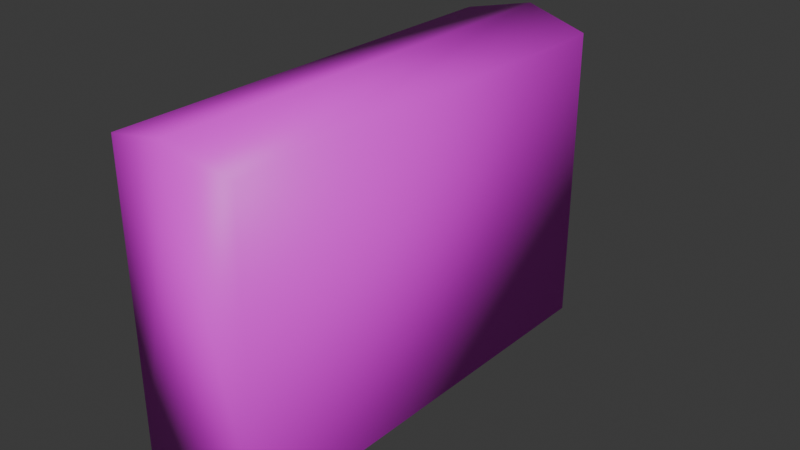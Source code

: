 # Source: medkit.blend  (saved by Blender 4.1.23; exported with 4.5.12 LTS)
import bpy
from mathutils import Matrix  # noqa: F401  (used for matrix-valued properties, if any)

bpy.ops.wm.read_factory_settings(use_empty=True)
scene = bpy.context.scene
scene.name = 'Scene'

# ---- collections
col_collection = bpy.data.collections.new('Collection'); scene.collection.children.link(col_collection)

# ---- images (referenced by path relative to the original .blend; pixels are not part of the script)
import os
ASSET_DIR = os.environ.get("B2B_ASSET_DIR", "")  # directory of the original .blend (textures are referenced by path, not embedded)
HERE = os.path.dirname(os.path.abspath(__file__))  # packed textures are extracted next to this script under _unpacked/

def load_image(name, relpath, width, height, colorspace="sRGB"):
    """Load a texture the original file referenced (path relative to the .blend, or extracted next to this script)."""
    p = next((c for c in (os.path.join(HERE, relpath), os.path.join(ASSET_DIR, relpath)) if relpath and os.path.exists(c)), "")
    if p:
        img = bpy.data.images.load(p, check_existing=True)
        img.name = name
    else:  # same state as the original file: an image datablock whose file is absent (Cycles renders it pink)
        img = bpy.data.images.new(name, width, height)
        img.source = "FILE"
        img.filepath = "//" + (relpath or name)
    img.colorspace_settings.name = colorspace
    return img
img_pouch_1_jpg_001 = load_image('pouch_1.jpg.001', 'pouch_1.jpg', 1024, 1024, 'sRGB')

# ---- materials (node trees are filled in below, after node groups)
mat_material_041 = bpy.data.materials.new('Material.041')
mat_material_041.use_transparent_shadow = False
mat_material_041.roughness = 0.5

# ---- material node trees
mat_material_041.use_nodes = True; mat_material_041.node_tree.nodes.clear()
_N = mat_material_041.node_tree.nodes; _L = mat_material_041.node_tree.links
n0 = _N.new('ShaderNodeBsdfPrincipled'); n0.name = 'Principled BSDF'; n0.location = (10, 300)
n0.inputs[27].default_value = (0.0, 0.0, 0.0, 1.0)
n0.inputs[28].default_value = 1.0
n1 = _N.new('ShaderNodeOutputMaterial'); n1.name = 'Material Output'; n1.location = (300, 300)
n2 = _N.new('ShaderNodeNormalMap'); n2.name = 'Normal Map'; n2.location = (-300, -300)
n2.label = 'Normal/Map'
n2.inputs[0].default_value = 0.0
n3 = _N.new('ShaderNodeTexImage'); n3.name = 'Image Texture'; n3.location = (-300, 600)
n3.image = img_pouch_1_jpg_001
_L.new(n0.outputs[0], n1.inputs[0])
_L.new(n2.outputs[0], n0.inputs[5])
_L.new(n3.outputs[0], n0.inputs[0])
n1.is_active_output = True

# ---- world
world_world = bpy.data.worlds.new('World'); scene.world = world_world
world_world.use_nodes = True; world_world.node_tree.nodes.clear()
_N = world_world.node_tree.nodes; _L = world_world.node_tree.links
n0 = _N.new('ShaderNodeOutputWorld'); n0.name = 'World Output'; n0.location = (300, 300)
n1 = _N.new('ShaderNodeBackground'); n1.name = 'Background'; n1.location = (10, 300)
n1.inputs[0].default_value = (0.05088, 0.05088, 0.05088, 1.0)
_L.new(n1.outputs[0], n0.inputs[0])
n0.is_active_output = True
world_world.color = (0.05088, 0.05088, 0.05088)
world_world.use_sun_shadow = False
world_world.sun_shadow_jitter_overblur = 0.0

# ---- meshes
me_med_kit_closed_008 = bpy.data.meshes.new('Med_Kit_Closed.008')
me_med_kit_closed_008.from_pydata([(0.4771, -0.5649, 3.118), (0.4771, 1.768, 3.118), (-0.007858, -0.7154, -0.3512), (0.1911, -0.6538, -0.341), (0.5268, -0.5649, -0.2668), (0.5268, 1.768, -0.2668), (0.1502, -0.3937, -0.3447), (-0.0905, 1.359, -0.7933), (-0.0465, -0.712, 3.162), (-0.0465, 1.884, 3.162), (0.005035, -0.712, -0.3424), (0.005035, 1.884, -0.3424), (-0.05824, -0.4162, -0.3128), (-0.3014, 1.344, -0.7455), (-0.03441, -0.4493, -0.5428), (0.1655, -0.4151, -0.4917), (-0.5685, -0.5649, 3.102), (-0.5685, 1.768, 3.102), (-0.2151, -0.7179, -0.3739), (-0.5188, -0.5649, -0.2822), (-0.5188, 1.768, -0.2822), (-0.2559, -0.4578, -0.3775), (-0.4966, 1.295, -0.8262), (-0.2406, -0.4793, -0.5246), (-0.3042, 1.312, -0.8399)], [], [(10, 11, 5, 4), (4, 5, 1, 0), (8, 10, 4, 0), (11, 9, 1, 5), (7, 6, 12, 13), (12, 6, 3, 2), (0, 1, 9, 8), (3, 15, 14, 2), (24, 14, 15, 7), (10, 19, 20, 11), (19, 16, 17, 20), (8, 16, 19, 10), (11, 20, 17, 9), (22, 13, 12, 21), (12, 2, 18, 21), (16, 8, 9, 17), (18, 2, 14, 23), (14, 24, 22, 23), (7, 22, 21, 6), (6, 21, 18, 3), (3, 18, 23, 15), (15, 23, 22, 7)])
me_med_kit_closed_008.polygons.foreach_set('use_smooth', [True] * 22)
_uv = me_med_kit_closed_008.uv_layers.new(name='UVMap')
_uv.uv.foreach_set('vector', [0.03765, 0.4651, 0.045, 0.1584, 0.09228, 0.1577, 0.08659, 0.4625, 0.9535, 0.04945, 0.9535, 0.6003, 0.5534, 0.6003, 0.5534, 0.04945, 0.1543, 0.07579, 0.1507, 0.5468, 0.07537, 0.545, 0.07893, 0.07401, 0.03339, 0.464, 0.04289, 0.1784, 0.09448, 0.182, 0.08894, 0.465, 0.8672, 0.6145, 0.8427, 0.7577, 0.8205, 0.7666, 0.8407, 0.6105, 0.8347, 0.6891, 0.8558, 0.6972, 0.8498, 0.7411, 0.8279, 0.7382, 0.08999, 0.1712, 0.09141, 0.4209, 0.03534, 0.4459, 0.04205, 0.1802, 0.8504, 0.7304, 0.8563, 0.6873, 0.8363, 0.6788, 0.8295, 0.7277, 0.8464, 0.6093, 0.825, 0.7392, 0.845, 0.7477, 0.8672, 0.6145, 0.03765, 0.4651, 0.08659, 0.4625, 0.09228, 0.1577, 0.045, 0.1584, 0.5534, 0.04945, 0.9535, 0.04945, 0.9535, 0.6003, 0.5534, 0.6003, 0.1543, 0.07579, 0.07893, 0.07401, 0.07537, 0.545, 0.1507, 0.5468, 0.03339, 0.464, 0.08894, 0.465, 0.09448, 0.182, 0.04289, 0.1784, 0.8672, 0.6145, 0.8407, 0.6105, 0.8205, 0.7666, 0.8427, 0.7577, 0.8347, 0.6891, 0.8279, 0.7382, 0.8498, 0.7411, 0.8558, 0.6972, 0.08999, 0.1712, 0.04205, 0.1802, 0.03534, 0.4459, 0.09141, 0.4209, 0.8504, 0.7304, 0.8295, 0.7277, 0.8363, 0.6788, 0.8563, 0.6873, 0.825, 0.7392, 0.8464, 0.6093, 0.8667, 0.6154, 0.845, 0.7477, 0.8672, 0.6145, 0.8672, 0.6145, 0.8427, 0.7577, 0.8427, 0.7577, 0.8427, 0.7577, 0.8427, 0.7577, 0.8498, 0.7411, 0.8498, 0.7411, 0.8498, 0.7411, 0.8498, 0.7411, 0.8563, 0.6873, 0.8563, 0.6873, 0.8563, 0.6873, 0.8563, 0.6873, 0.8704, 0.6154, 0.8672, 0.6145])
me_med_kit_closed_008.materials.append(mat_material_041)
me_med_kit_closed_008.update()
me_med_kit_closed_008.normals_split_custom_set([tuple(v) for v in zip(*[iter([0.009985, -0.7341, -0.6789, 0.01014, 0.7242, -0.6895, 0.6744, 0.5091, -0.5348, 0.6872, -0.4888, -0.5374, 0.6872, -0.4888, -0.5374, 0.6744, 0.5091, -0.5348, 0.65, 0.5081, 0.5651, 0.6625, -0.4881, 0.5682, -0.009891, -0.7399, 0.6726, 0.009985, -0.7341, -0.6789, 0.6872, -0.4888, -0.5374, 0.6625, -0.4881, 0.5682, 0.01014, 0.7242, -0.6895, -0.01005, 0.7301, 0.6832, 0.65, 0.5081, 0.5651, 0.6744, 0.5091, -0.5348, -0.7839, -0.1227, 0.6087, -0.9972, 0.05584, -0.04933, 0.09282, -0.07909, -0.9925, 0.1275, -0.9512, 0.281, 0.09282, -0.07909, -0.9925, -0.9972, 0.05584, -0.04933, -0.9118, 0.3751, -0.1673, -0.131, 0.9585, -0.2532, 0.6625, -0.4881, 0.5682, 0.65, 0.5081, 0.5651, -0.01005, 0.7301, 0.6832, -0.009891, -0.7399, 0.6726, -0.9118, 0.3751, -0.1673, -0.4622, 0.1498, 0.8741, -0.1501, 0.5443, 0.8254, -0.131, 0.9585, -0.2532, -0.09662, 0.1522, 0.9836, -0.1501, 0.5443, 0.8254, -0.4622, 0.1498, 0.8741, -0.7839, -0.1227, 0.6087, 0.009985, -0.7341, -0.6789, -0.6711, -0.4888, -0.5574, -0.6583, 0.5091, -0.5544, 0.01014, 0.7242, -0.6895, -0.6711, -0.4888, -0.5574, -0.6789, -0.4881, 0.5485, -0.6663, 0.5081, 0.5457, -0.6583, 0.5091, -0.5544, -0.009891, -0.7399, 0.6726, -0.6789, -0.4881, 0.5485, -0.6711, -0.4888, -0.5574, 0.009985, -0.7341, -0.6789, 0.01014, 0.7242, -0.6895, -0.6583, 0.5091, -0.5544, -0.6663, 0.5081, 0.5457, -0.01005, 0.7301, 0.6832, 0.6822, 0.1048, 0.7236, 0.1275, -0.9512, 0.281, 0.09282, -0.07909, -0.9925, 0.9269, 0.3599, 0.1064, 0.09282, -0.07909, -0.9925, -0.131, 0.9585, -0.2532, 0.7673, 0.6405, -0.03138, 0.9269, 0.3599, 0.1064, -0.6789, -0.4881, 0.5485, -0.009891, -0.7399, 0.6726, -0.01005, 0.7301, 0.6832, -0.6663, 0.5081, 0.5457, 0.7673, 0.6405, -0.03138, -0.131, 0.9585, -0.2532, -0.1501, 0.5443, 0.8254, 0.05962, 0.9873, 0.1471, -0.1501, 0.5443, 0.8254, -0.09662, 0.1522, 0.9836, 0.6822, 0.1048, 0.7236, 0.05962, 0.9873, 0.1471, -0.7839, -0.1227, 0.6087, 0.6822, 0.1048, 0.7236, 0.9269, 0.3599, 0.1064, -0.9972, 0.05584, -0.04933, -0.9972, 0.05584, -0.04933, 0.9269, 0.3599, 0.1064, 0.7673, 0.6405, -0.03138, -0.9118, 0.3751, -0.1673, -0.9118, 0.3751, -0.1673, 0.7673, 0.6405, -0.03138, 0.05962, 0.9873, 0.1471, -0.4622, 0.1498, 0.8741, -0.4622, 0.1498, 0.8741, 0.05962, 0.9873, 0.1471, 0.6822, 0.1048, 0.7236, -0.7839, -0.1227, 0.6087])] * 3)])

# ---- objects
ob_med_kit_closed = bpy.data.objects.new('Med_Kit_Closed', me_med_kit_closed_008)

# ---- transforms, parenting, visibility, modifiers, constraints
ob_med_kit_closed.location = (-0.1825, -0.09846, 0.7995)
ob_med_kit_closed.rotation_euler = (1.571, -0.0, 0.0)
ob_med_kit_closed.color = (0.8, 0.8, 0.8, 1.0)

# ---- collection membership
col_collection.objects.link(ob_med_kit_closed)

# ---- scene / render settings (as saved in the file)
scene.frame_start = 1; scene.frame_end = 250; scene.frame_set(1)
scene.render.engine = 'BLENDER_EEVEE_NEXT'
scene.cycles.sampling_pattern = 'TABULATED_SOBOL'
scene.eevee.ray_tracing_options.trace_max_roughness = 0.0
bpy.context.view_layer.update()

# ---- added for rendering (the .blend has no active camera and no usable light): camera, sun
cam_auto = bpy.data.cameras.new('AutoCamera')
cam_auto.lens = 50.0
cam_auto.sensor_width = 36.0
cam_auto.clip_end = 1000.0
ob_auto_camera = bpy.data.objects.new('AutoCamera', cam_auto)
scene.collection.objects.link(ob_auto_camera)
ob_auto_camera.location = (4.32797, -6.69714, 5.00765)
ob_auto_camera.rotation_euler = (1.09748, -7.21219e-08, 0.694738)
scene.camera = ob_auto_camera
light_auto_sun = bpy.data.lights.new('AutoSun', 'SUN')
light_auto_sun.energy = 3.0
light_auto_sun.angle = 0.0523599
ob_auto_sun = bpy.data.objects.new('AutoSun', light_auto_sun)
scene.collection.objects.link(ob_auto_sun)
ob_auto_sun.rotation_euler = (0.872665, 0.174533, 0.523599)
bpy.context.view_layer.update()
